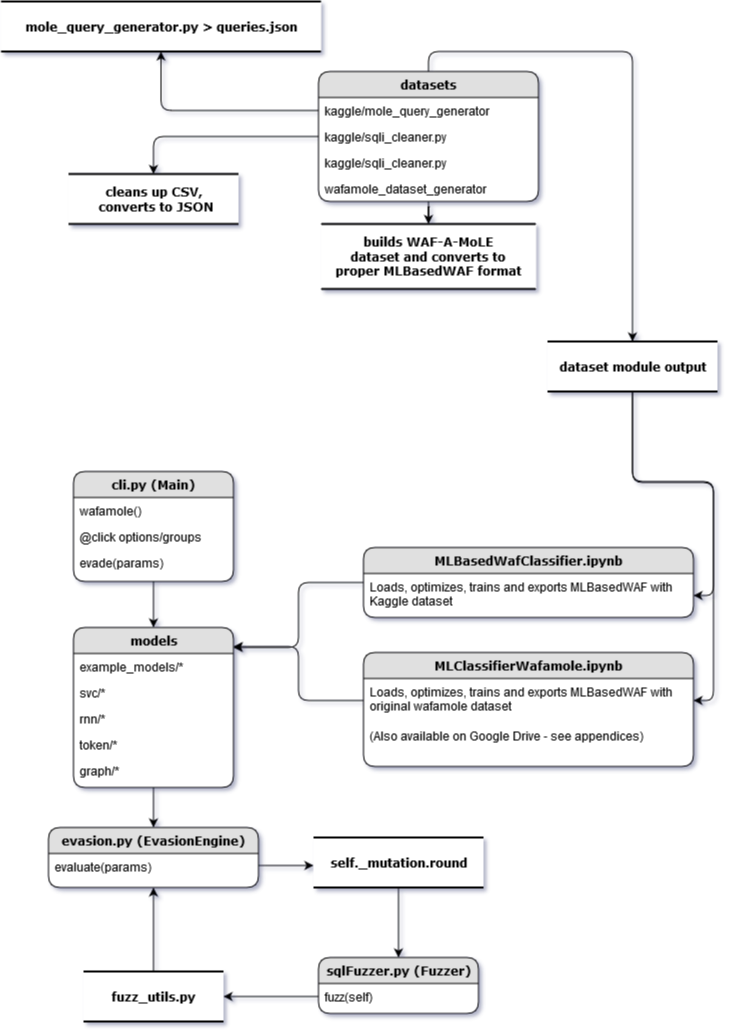

The diagram above was exported from draw.io. Its source (the exported page's mxGraphModel, read from the mxfile embedded in the PNG):
<mxGraphModel dx="1691" dy="804" grid="1" gridSize="10" guides="1" tooltips="1" connect="1" arrows="1" fold="1" page="1" pageScale="1" pageWidth="827" pageHeight="1169" background="#ffffff" math="0" shadow="1">
  <root>
    <mxCell id="0" />
    <mxCell id="1" parent="0" />
    <mxCell id="n7kCmn0RAoeMHEuKas2H-29" style="edgeStyle=orthogonalEdgeStyle;rounded=1;orthogonalLoop=1;jettySize=auto;html=1;exitX=0.5;exitY=1;exitDx=0;exitDy=0;" edge="1" parent="1" source="21ea969265ad0168-6" target="n7kCmn0RAoeMHEuKas2H-2">
      <mxGeometry relative="1" as="geometry" />
    </mxCell>
    <mxCell id="21ea969265ad0168-6" value="&lt;div&gt;&lt;b&gt;cli.py&lt;/b&gt; &lt;b&gt;(Main)&lt;/b&gt;&lt;/div&gt;" style="swimlane;html=1;fontStyle=0;childLayout=stackLayout;horizontal=1;startSize=26;fillColor=#e0e0e0;horizontalStack=0;resizeParent=1;resizeLast=0;collapsible=1;marginBottom=0;swimlaneFillColor=#ffffff;align=center;rounded=1;shadow=0;comic=0;labelBackgroundColor=none;strokeWidth=1;fontFamily=Verdana;fontSize=12;" parent="1" vertex="1">
      <mxGeometry x="116" y="570" width="160" height="110" as="geometry" />
    </mxCell>
    <mxCell id="21ea969265ad0168-7" value="wafamole()" style="text;html=1;strokeColor=none;fillColor=none;spacingLeft=4;spacingRight=4;whiteSpace=wrap;overflow=hidden;rotatable=0;points=[[0,0.5],[1,0.5]];portConstraint=eastwest;rounded=1;" parent="21ea969265ad0168-6" vertex="1">
      <mxGeometry y="26" width="160" height="26" as="geometry" />
    </mxCell>
    <mxCell id="21ea969265ad0168-8" value="@click options/groups" style="text;html=1;strokeColor=none;fillColor=none;spacingLeft=4;spacingRight=4;whiteSpace=wrap;overflow=hidden;rotatable=0;points=[[0,0.5],[1,0.5]];portConstraint=eastwest;rounded=1;" parent="21ea969265ad0168-6" vertex="1">
      <mxGeometry y="52" width="160" height="26" as="geometry" />
    </mxCell>
    <mxCell id="21ea969265ad0168-9" value="evade(params)" style="text;html=1;strokeColor=none;fillColor=none;spacingLeft=4;spacingRight=4;whiteSpace=wrap;overflow=hidden;rotatable=0;points=[[0,0.5],[1,0.5]];portConstraint=eastwest;rounded=1;" parent="21ea969265ad0168-6" vertex="1">
      <mxGeometry y="78" width="160" height="26" as="geometry" />
    </mxCell>
    <mxCell id="21ea969265ad0168-10" value="&lt;b&gt;sqlFuzzer.py (Fuzzer)&lt;/b&gt;" style="swimlane;html=1;fontStyle=0;childLayout=stackLayout;horizontal=1;startSize=26;fillColor=#e0e0e0;horizontalStack=0;resizeParent=1;resizeLast=0;collapsible=1;marginBottom=0;swimlaneFillColor=#ffffff;align=center;rounded=1;shadow=0;comic=0;labelBackgroundColor=none;strokeWidth=1;fontFamily=Verdana;fontSize=12;" parent="1" vertex="1">
      <mxGeometry x="361" y="1056" width="160" height="56" as="geometry" />
    </mxCell>
    <mxCell id="21ea969265ad0168-11" value="fuzz(self)" style="text;html=1;strokeColor=none;fillColor=none;spacingLeft=4;spacingRight=4;whiteSpace=wrap;overflow=hidden;rotatable=0;points=[[0,0.5],[1,0.5]];portConstraint=eastwest;rounded=1;" parent="21ea969265ad0168-10" vertex="1">
      <mxGeometry y="26" width="160" height="26" as="geometry" />
    </mxCell>
    <mxCell id="21ea969265ad0168-14" value="&lt;b&gt;evasion.py (EvasionEngine)&lt;br&gt;&lt;/b&gt;" style="swimlane;html=1;fontStyle=0;childLayout=stackLayout;horizontal=1;startSize=26;fillColor=#e0e0e0;horizontalStack=0;resizeParent=1;resizeLast=0;collapsible=1;marginBottom=0;swimlaneFillColor=#ffffff;align=center;rounded=1;shadow=0;comic=0;labelBackgroundColor=none;strokeWidth=1;fontFamily=Verdana;fontSize=12;" parent="1" vertex="1">
      <mxGeometry x="91" y="926" width="210" height="60" as="geometry" />
    </mxCell>
    <mxCell id="21ea969265ad0168-15" value="&lt;div&gt;evaluate(params)&lt;/div&gt;&lt;div&gt;&lt;br&gt;&lt;/div&gt;&lt;div&gt;&lt;br&gt;&lt;/div&gt;" style="text;html=1;strokeColor=none;fillColor=none;spacingLeft=4;spacingRight=4;whiteSpace=wrap;overflow=hidden;rotatable=0;points=[[0,0.5],[1,0.5]];portConstraint=eastwest;rounded=1;" parent="21ea969265ad0168-14" vertex="1">
      <mxGeometry y="26" width="210" height="24" as="geometry" />
    </mxCell>
    <mxCell id="n7kCmn0RAoeMHEuKas2H-36" style="edgeStyle=orthogonalEdgeStyle;rounded=1;orthogonalLoop=1;jettySize=auto;html=1;entryX=0.5;entryY=0;entryDx=0;entryDy=0;" edge="1" parent="1" source="21ea969265ad0168-30" target="21ea969265ad0168-10">
      <mxGeometry relative="1" as="geometry" />
    </mxCell>
    <mxCell id="21ea969265ad0168-30" value="&lt;b&gt;self._mutation.round&lt;/b&gt;" style="html=1;rounded=1;shadow=0;comic=0;labelBackgroundColor=none;strokeWidth=2;fontFamily=Verdana;fontSize=12;align=center;shape=mxgraph.ios7ui.horLines;" parent="1" vertex="1">
      <mxGeometry x="356" y="936" width="170" height="50" as="geometry" />
    </mxCell>
    <mxCell id="n7kCmn0RAoeMHEuKas2H-27" style="edgeStyle=orthogonalEdgeStyle;rounded=1;orthogonalLoop=1;jettySize=auto;html=1;exitX=0.5;exitY=1;exitDx=0;exitDy=0;entryX=0.5;entryY=0;entryDx=0;entryDy=0;" edge="1" parent="1" source="n7kCmn0RAoeMHEuKas2H-2" target="21ea969265ad0168-14">
      <mxGeometry relative="1" as="geometry" />
    </mxCell>
    <mxCell id="n7kCmn0RAoeMHEuKas2H-2" value="&lt;b&gt;models&lt;/b&gt;" style="swimlane;html=1;fontStyle=0;childLayout=stackLayout;horizontal=1;startSize=26;fillColor=#e0e0e0;horizontalStack=0;resizeParent=1;resizeLast=0;collapsible=1;marginBottom=0;swimlaneFillColor=#ffffff;align=center;rounded=1;shadow=0;comic=0;labelBackgroundColor=none;strokeWidth=1;fontFamily=Verdana;fontSize=12;" vertex="1" parent="1">
      <mxGeometry x="116" y="726" width="160" height="160" as="geometry" />
    </mxCell>
    <mxCell id="n7kCmn0RAoeMHEuKas2H-3" value="&lt;div&gt;example_models/*&lt;/div&gt;&lt;div&gt;&lt;br&gt;&lt;/div&gt;" style="text;html=1;strokeColor=none;fillColor=none;spacingLeft=4;spacingRight=4;whiteSpace=wrap;overflow=hidden;rotatable=0;points=[[0,0.5],[1,0.5]];portConstraint=eastwest;rounded=1;" vertex="1" parent="n7kCmn0RAoeMHEuKas2H-2">
      <mxGeometry y="26" width="160" height="26" as="geometry" />
    </mxCell>
    <mxCell id="n7kCmn0RAoeMHEuKas2H-4" value="&lt;div&gt;svc/*&lt;/div&gt;&lt;div&gt;&lt;br&gt;&lt;/div&gt;" style="text;html=1;strokeColor=none;fillColor=none;spacingLeft=4;spacingRight=4;whiteSpace=wrap;overflow=hidden;rotatable=0;points=[[0,0.5],[1,0.5]];portConstraint=eastwest;rounded=1;" vertex="1" parent="n7kCmn0RAoeMHEuKas2H-2">
      <mxGeometry y="52" width="160" height="26" as="geometry" />
    </mxCell>
    <mxCell id="n7kCmn0RAoeMHEuKas2H-24" value="&lt;div&gt;rnn/*&lt;/div&gt;&lt;div&gt;&lt;br&gt;&lt;/div&gt;" style="text;html=1;strokeColor=none;fillColor=none;spacingLeft=4;spacingRight=4;whiteSpace=wrap;overflow=hidden;rotatable=0;points=[[0,0.5],[1,0.5]];portConstraint=eastwest;rounded=1;" vertex="1" parent="n7kCmn0RAoeMHEuKas2H-2">
      <mxGeometry y="78" width="160" height="26" as="geometry" />
    </mxCell>
    <mxCell id="n7kCmn0RAoeMHEuKas2H-25" value="&lt;div&gt;token/*&lt;/div&gt;&lt;div&gt;&lt;br&gt;&lt;/div&gt;" style="text;html=1;strokeColor=none;fillColor=none;spacingLeft=4;spacingRight=4;whiteSpace=wrap;overflow=hidden;rotatable=0;points=[[0,0.5],[1,0.5]];portConstraint=eastwest;rounded=1;" vertex="1" parent="n7kCmn0RAoeMHEuKas2H-2">
      <mxGeometry y="104" width="160" height="26" as="geometry" />
    </mxCell>
    <mxCell id="n7kCmn0RAoeMHEuKas2H-26" value="&lt;div&gt;graph/*&lt;/div&gt;&lt;div&gt;&lt;br&gt;&lt;/div&gt;" style="text;html=1;strokeColor=none;fillColor=none;spacingLeft=4;spacingRight=4;whiteSpace=wrap;overflow=hidden;rotatable=0;points=[[0,0.5],[1,0.5]];portConstraint=eastwest;rounded=1;" vertex="1" parent="n7kCmn0RAoeMHEuKas2H-2">
      <mxGeometry y="130" width="160" height="26" as="geometry" />
    </mxCell>
    <mxCell id="n7kCmn0RAoeMHEuKas2H-39" style="edgeStyle=orthogonalEdgeStyle;rounded=1;orthogonalLoop=1;jettySize=auto;html=1;entryX=0.5;entryY=1;entryDx=0;entryDy=0;" edge="1" parent="1" source="n7kCmn0RAoeMHEuKas2H-17" target="21ea969265ad0168-14">
      <mxGeometry relative="1" as="geometry" />
    </mxCell>
    <mxCell id="n7kCmn0RAoeMHEuKas2H-17" value="&lt;div&gt;&lt;b&gt;fuzz_utils.py&lt;/b&gt;&lt;/div&gt;" style="html=1;rounded=1;shadow=0;comic=0;labelBackgroundColor=none;strokeWidth=2;fontFamily=Verdana;fontSize=12;align=center;shape=mxgraph.ios7ui.horLines;" vertex="1" parent="1">
      <mxGeometry x="126" y="1070" width="140" height="50" as="geometry" />
    </mxCell>
    <mxCell id="n7kCmn0RAoeMHEuKas2H-20" style="edgeStyle=orthogonalEdgeStyle;rounded=1;orthogonalLoop=1;jettySize=auto;html=1;" edge="1" parent="1" source="21ea969265ad0168-11" target="n7kCmn0RAoeMHEuKas2H-17">
      <mxGeometry relative="1" as="geometry" />
    </mxCell>
    <mxCell id="n7kCmn0RAoeMHEuKas2H-23" style="edgeStyle=orthogonalEdgeStyle;rounded=1;orthogonalLoop=1;jettySize=auto;html=1;entryX=0;entryY=0.56;entryDx=0;entryDy=0;entryPerimeter=0;" edge="1" parent="1" source="21ea969265ad0168-15" target="21ea969265ad0168-30">
      <mxGeometry relative="1" as="geometry" />
    </mxCell>
    <mxCell id="n7kCmn0RAoeMHEuKas2H-48" style="edgeStyle=orthogonalEdgeStyle;rounded=1;orthogonalLoop=1;jettySize=auto;html=1;" edge="1" parent="1" source="n7kCmn0RAoeMHEuKas2H-30" target="n7kCmn0RAoeMHEuKas2H-46">
      <mxGeometry relative="1" as="geometry" />
    </mxCell>
    <mxCell id="n7kCmn0RAoeMHEuKas2H-70" style="edgeStyle=orthogonalEdgeStyle;rounded=1;orthogonalLoop=1;jettySize=auto;html=1;exitX=0.5;exitY=0;exitDx=0;exitDy=0;" edge="1" parent="1" source="n7kCmn0RAoeMHEuKas2H-30" target="n7kCmn0RAoeMHEuKas2H-71">
      <mxGeometry relative="1" as="geometry">
        <mxPoint x="670" y="420" as="targetPoint" />
      </mxGeometry>
    </mxCell>
    <mxCell id="n7kCmn0RAoeMHEuKas2H-30" value="&lt;b&gt;datasets&lt;/b&gt;" style="swimlane;html=1;fontStyle=0;childLayout=stackLayout;horizontal=1;startSize=26;fillColor=#e0e0e0;horizontalStack=0;resizeParent=1;resizeLast=0;collapsible=1;marginBottom=0;swimlaneFillColor=#ffffff;align=center;rounded=1;shadow=0;comic=0;labelBackgroundColor=none;strokeWidth=1;fontFamily=Verdana;fontSize=12;" vertex="1" parent="1">
      <mxGeometry x="361" y="170" width="220" height="130" as="geometry" />
    </mxCell>
    <mxCell id="n7kCmn0RAoeMHEuKas2H-31" value="&lt;div&gt;kaggle/mole_query_generator&lt;/div&gt;&lt;div&gt;&lt;br&gt;&lt;/div&gt;" style="text;html=1;strokeColor=none;fillColor=none;spacingLeft=4;spacingRight=4;whiteSpace=wrap;overflow=hidden;rotatable=0;points=[[0,0.5],[1,0.5]];portConstraint=eastwest;rounded=1;" vertex="1" parent="n7kCmn0RAoeMHEuKas2H-30">
      <mxGeometry y="26" width="220" height="26" as="geometry" />
    </mxCell>
    <mxCell id="n7kCmn0RAoeMHEuKas2H-68" value="kaggle/sqli_cleaner.py" style="text;html=1;strokeColor=none;fillColor=none;spacingLeft=4;spacingRight=4;whiteSpace=wrap;overflow=hidden;rotatable=0;points=[[0,0.5],[1,0.5]];portConstraint=eastwest;rounded=1;" vertex="1" parent="n7kCmn0RAoeMHEuKas2H-30">
      <mxGeometry y="52" width="220" height="26" as="geometry" />
    </mxCell>
    <mxCell id="n7kCmn0RAoeMHEuKas2H-32" value="kaggle/sqli_cleaner.py" style="text;html=1;strokeColor=none;fillColor=none;spacingLeft=4;spacingRight=4;whiteSpace=wrap;overflow=hidden;rotatable=0;points=[[0,0.5],[1,0.5]];portConstraint=eastwest;rounded=1;" vertex="1" parent="n7kCmn0RAoeMHEuKas2H-30">
      <mxGeometry y="78" width="220" height="26" as="geometry" />
    </mxCell>
    <mxCell id="n7kCmn0RAoeMHEuKas2H-33" value="&lt;div&gt;wafamole_dataset_generator&lt;/div&gt;" style="text;html=1;strokeColor=none;fillColor=none;spacingLeft=4;spacingRight=4;whiteSpace=wrap;overflow=hidden;rotatable=0;points=[[0,0.5],[1,0.5]];portConstraint=eastwest;rounded=1;" vertex="1" parent="n7kCmn0RAoeMHEuKas2H-30">
      <mxGeometry y="104" width="220" height="26" as="geometry" />
    </mxCell>
    <mxCell id="n7kCmn0RAoeMHEuKas2H-34" style="edgeStyle=orthogonalEdgeStyle;rounded=1;orthogonalLoop=1;jettySize=auto;html=1;entryX=0.5;entryY=1;entryDx=0;entryDy=0;entryPerimeter=0;" edge="1" parent="1" source="n7kCmn0RAoeMHEuKas2H-31" target="n7kCmn0RAoeMHEuKas2H-35">
      <mxGeometry relative="1" as="geometry">
        <mxPoint x="359" y="70" as="targetPoint" />
      </mxGeometry>
    </mxCell>
    <mxCell id="n7kCmn0RAoeMHEuKas2H-35" value="&lt;b&gt;mole_query_generator.py &amp;gt; queries.json&lt;br&gt;&lt;/b&gt;" style="html=1;rounded=1;shadow=0;comic=0;labelBackgroundColor=none;strokeWidth=2;fontFamily=Verdana;fontSize=12;align=center;shape=mxgraph.ios7ui.horLines;" vertex="1" parent="1">
      <mxGeometry x="43.5" y="100" width="320" height="50" as="geometry" />
    </mxCell>
    <mxCell id="n7kCmn0RAoeMHEuKas2H-42" value="&lt;div&gt;&lt;b&gt;cleans up CSV,&lt;/b&gt;&lt;/div&gt;&lt;div&gt;&lt;b&gt;&amp;nbsp;converts to JSON&lt;/b&gt;&lt;/div&gt;" style="html=1;rounded=1;shadow=0;comic=0;labelBackgroundColor=none;strokeWidth=2;fontFamily=Verdana;fontSize=12;align=center;shape=mxgraph.ios7ui.horLines;" vertex="1" parent="1">
      <mxGeometry x="111" y="272.5" width="170" height="50" as="geometry" />
    </mxCell>
    <mxCell id="n7kCmn0RAoeMHEuKas2H-46" value="&lt;div&gt;&lt;b&gt;builds WAF-A-MoLE &lt;br&gt;&lt;/b&gt;&lt;/div&gt;&lt;div&gt;&lt;b&gt;dataset and converts to &lt;br&gt;&lt;/b&gt;&lt;/div&gt;&lt;div&gt;&lt;b&gt;proper MLBasedWAF format&lt;br&gt;&lt;/b&gt;&lt;/div&gt;" style="html=1;rounded=1;shadow=0;comic=0;labelBackgroundColor=none;strokeWidth=2;fontFamily=Verdana;fontSize=12;align=center;shape=mxgraph.ios7ui.horLines;" vertex="1" parent="1">
      <mxGeometry x="363.5" y="322.5" width="215" height="65" as="geometry" />
    </mxCell>
    <mxCell id="n7kCmn0RAoeMHEuKas2H-53" value="&lt;div&gt;&lt;b&gt;MLClassifierWafamole.ipynb&lt;/b&gt;&lt;br&gt;&lt;/div&gt;" style="swimlane;html=1;fontStyle=0;childLayout=stackLayout;horizontal=1;startSize=26;fillColor=#e0e0e0;horizontalStack=0;resizeParent=1;resizeLast=0;collapsible=1;marginBottom=0;swimlaneFillColor=#ffffff;align=center;rounded=1;shadow=0;comic=0;labelBackgroundColor=none;strokeWidth=1;fontFamily=Verdana;fontSize=12;" vertex="1" parent="1">
      <mxGeometry x="406" y="751" width="330" height="114" as="geometry" />
    </mxCell>
    <mxCell id="n7kCmn0RAoeMHEuKas2H-61" value="Loads, optimizes, trains and exports MLBasedWAF with original wafamole dataset" style="text;html=1;strokeColor=none;fillColor=none;spacingLeft=4;spacingRight=4;whiteSpace=wrap;overflow=hidden;rotatable=0;points=[[0,0.5],[1,0.5]];portConstraint=eastwest;rounded=1;" vertex="1" parent="n7kCmn0RAoeMHEuKas2H-53">
      <mxGeometry y="26" width="330" height="44" as="geometry" />
    </mxCell>
    <mxCell id="n7kCmn0RAoeMHEuKas2H-65" value="(Also available on Google Drive - see appendices)" style="text;html=1;strokeColor=none;fillColor=none;spacingLeft=4;spacingRight=4;whiteSpace=wrap;overflow=hidden;rotatable=0;points=[[0,0.5],[1,0.5]];portConstraint=eastwest;rounded=1;" vertex="1" parent="n7kCmn0RAoeMHEuKas2H-53">
      <mxGeometry y="70" width="330" height="44" as="geometry" />
    </mxCell>
    <mxCell id="n7kCmn0RAoeMHEuKas2H-62" style="edgeStyle=orthogonalEdgeStyle;rounded=1;orthogonalLoop=1;jettySize=auto;html=1;entryX=1;entryY=0.125;entryDx=0;entryDy=0;entryPerimeter=0;" edge="1" parent="1" source="n7kCmn0RAoeMHEuKas2H-57" target="n7kCmn0RAoeMHEuKas2H-2">
      <mxGeometry relative="1" as="geometry" />
    </mxCell>
    <mxCell id="n7kCmn0RAoeMHEuKas2H-57" value="&lt;div&gt;&lt;b&gt;MLBasedWafClassifier.ipynb&lt;/b&gt;&lt;br&gt;&lt;/div&gt;" style="swimlane;html=1;fontStyle=0;childLayout=stackLayout;horizontal=1;startSize=26;fillColor=#e0e0e0;horizontalStack=0;resizeParent=1;resizeLast=0;collapsible=1;marginBottom=0;swimlaneFillColor=#ffffff;align=center;rounded=1;shadow=0;comic=0;labelBackgroundColor=none;strokeWidth=1;fontFamily=Verdana;fontSize=12;" vertex="1" parent="1">
      <mxGeometry x="406" y="646" width="330" height="70" as="geometry" />
    </mxCell>
    <mxCell id="n7kCmn0RAoeMHEuKas2H-59" value="Loads, optimizes, trains and exports MLBasedWAF with Kaggle dataset" style="text;html=1;strokeColor=none;fillColor=none;spacingLeft=4;spacingRight=4;whiteSpace=wrap;overflow=hidden;rotatable=0;points=[[0,0.5],[1,0.5]];portConstraint=eastwest;rounded=1;" vertex="1" parent="n7kCmn0RAoeMHEuKas2H-57">
      <mxGeometry y="26" width="330" height="44" as="geometry" />
    </mxCell>
    <mxCell id="n7kCmn0RAoeMHEuKas2H-64" style="edgeStyle=orthogonalEdgeStyle;rounded=1;orthogonalLoop=1;jettySize=auto;html=1;entryX=1;entryY=0.119;entryDx=0;entryDy=0;entryPerimeter=0;" edge="1" parent="1" source="n7kCmn0RAoeMHEuKas2H-61" target="n7kCmn0RAoeMHEuKas2H-2">
      <mxGeometry relative="1" as="geometry" />
    </mxCell>
    <mxCell id="n7kCmn0RAoeMHEuKas2H-69" style="edgeStyle=orthogonalEdgeStyle;rounded=1;orthogonalLoop=1;jettySize=auto;html=1;exitX=0;exitY=0.5;exitDx=0;exitDy=0;" edge="1" parent="1" source="n7kCmn0RAoeMHEuKas2H-68" target="n7kCmn0RAoeMHEuKas2H-42">
      <mxGeometry relative="1" as="geometry" />
    </mxCell>
    <mxCell id="n7kCmn0RAoeMHEuKas2H-72" style="edgeStyle=orthogonalEdgeStyle;rounded=1;orthogonalLoop=1;jettySize=auto;html=1;" edge="1" parent="1" source="n7kCmn0RAoeMHEuKas2H-71" target="n7kCmn0RAoeMHEuKas2H-59">
      <mxGeometry relative="1" as="geometry" />
    </mxCell>
    <mxCell id="n7kCmn0RAoeMHEuKas2H-74" style="edgeStyle=orthogonalEdgeStyle;rounded=1;orthogonalLoop=1;jettySize=auto;html=1;" edge="1" parent="1" source="n7kCmn0RAoeMHEuKas2H-71" target="n7kCmn0RAoeMHEuKas2H-61">
      <mxGeometry relative="1" as="geometry">
        <Array as="points">
          <mxPoint x="675" y="580" />
          <mxPoint x="756" y="580" />
          <mxPoint x="756" y="799" />
        </Array>
      </mxGeometry>
    </mxCell>
    <mxCell id="n7kCmn0RAoeMHEuKas2H-71" value="&lt;div&gt;&lt;b&gt;dataset module output&lt;/b&gt;&lt;/div&gt;" style="html=1;rounded=1;shadow=0;comic=0;labelBackgroundColor=none;strokeWidth=2;fontFamily=Verdana;fontSize=12;align=center;shape=mxgraph.ios7ui.horLines;" vertex="1" parent="1">
      <mxGeometry x="590" y="440" width="170" height="50" as="geometry" />
    </mxCell>
  </root>
</mxGraphModel>